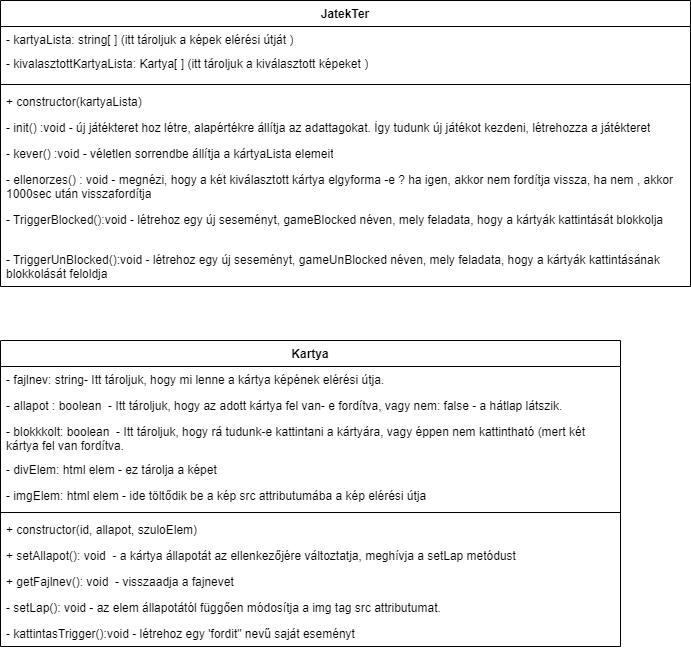

The diagram above was exported from draw.io. Its source (the exported page's mxGraphModel, read from the mxfile embedded in the PNG):
<mxGraphModel dx="1434" dy="707" grid="1" gridSize="10" guides="1" tooltips="1" connect="1" arrows="1" fold="1" page="1" pageScale="1" pageWidth="827" pageHeight="1169" math="0" shadow="0">
  <root>
    <mxCell id="0" />
    <mxCell id="1" parent="0" />
    <mxCell id="qkFD2KtRBlm5CjUdYDnP-3" value="JatekTer" style="swimlane;fontStyle=1;align=center;verticalAlign=top;childLayout=stackLayout;horizontal=1;startSize=26;horizontalStack=0;resizeParent=1;resizeParentMax=0;resizeLast=0;collapsible=1;marginBottom=0;whiteSpace=wrap;html=1;" parent="1" vertex="1">
      <mxGeometry x="70" y="20" width="690" height="286" as="geometry" />
    </mxCell>
    <mxCell id="qkFD2KtRBlm5CjUdYDnP-11" value="- kartyaLista: string[ ] (itt tároljuk a képek elérési útját )" style="text;strokeColor=none;fillColor=none;align=left;verticalAlign=top;spacingLeft=4;spacingRight=4;overflow=hidden;rotatable=0;points=[[0,0.5],[1,0.5]];portConstraint=eastwest;whiteSpace=wrap;html=1;" parent="qkFD2KtRBlm5CjUdYDnP-3" vertex="1">
      <mxGeometry y="26" width="690" height="24" as="geometry" />
    </mxCell>
    <mxCell id="srEtwP8wqapjBjtcHSmw-4" value="- kivalasztottKartyaLista: Kartya[ ] (itt tároljuk a kiválasztott képeket )" style="text;strokeColor=none;fillColor=none;align=left;verticalAlign=top;spacingLeft=4;spacingRight=4;overflow=hidden;rotatable=0;points=[[0,0.5],[1,0.5]];portConstraint=eastwest;whiteSpace=wrap;html=1;" vertex="1" parent="qkFD2KtRBlm5CjUdYDnP-3">
      <mxGeometry y="50" width="690" height="30" as="geometry" />
    </mxCell>
    <mxCell id="qkFD2KtRBlm5CjUdYDnP-5" value="" style="line;strokeWidth=1;fillColor=none;align=left;verticalAlign=middle;spacingTop=-1;spacingLeft=3;spacingRight=3;rotatable=0;labelPosition=right;points=[];portConstraint=eastwest;strokeColor=inherit;" parent="qkFD2KtRBlm5CjUdYDnP-3" vertex="1">
      <mxGeometry y="80" width="690" height="8" as="geometry" />
    </mxCell>
    <mxCell id="qkFD2KtRBlm5CjUdYDnP-6" value="+ constructor(kartyaLista)" style="text;strokeColor=none;fillColor=none;align=left;verticalAlign=top;spacingLeft=4;spacingRight=4;overflow=hidden;rotatable=0;points=[[0,0.5],[1,0.5]];portConstraint=eastwest;whiteSpace=wrap;html=1;" parent="qkFD2KtRBlm5CjUdYDnP-3" vertex="1">
      <mxGeometry y="88" width="690" height="26" as="geometry" />
    </mxCell>
    <mxCell id="qkFD2KtRBlm5CjUdYDnP-15" value="- init() :void - új játékteret hoz létre, alapértékre állítja az adattagokat. Így tudunk új játékot kezdeni, létrehozza a játékteret" style="text;strokeColor=none;fillColor=none;align=left;verticalAlign=top;spacingLeft=4;spacingRight=4;overflow=hidden;rotatable=0;points=[[0,0.5],[1,0.5]];portConstraint=eastwest;whiteSpace=wrap;html=1;" parent="qkFD2KtRBlm5CjUdYDnP-3" vertex="1">
      <mxGeometry y="114" width="690" height="26" as="geometry" />
    </mxCell>
    <mxCell id="srEtwP8wqapjBjtcHSmw-6" value="- kever() :void - véletlen sorrendbe állítja a kártyaLista elemeit" style="text;strokeColor=none;fillColor=none;align=left;verticalAlign=top;spacingLeft=4;spacingRight=4;overflow=hidden;rotatable=0;points=[[0,0.5],[1,0.5]];portConstraint=eastwest;whiteSpace=wrap;html=1;" vertex="1" parent="qkFD2KtRBlm5CjUdYDnP-3">
      <mxGeometry y="140" width="690" height="26" as="geometry" />
    </mxCell>
    <mxCell id="qkFD2KtRBlm5CjUdYDnP-21" value="- ellenorzes() : void - megnézi, hogy a két kiválasztott kártya elgyforma -e ? ha igen, akkor nem fordítja vissza, ha nem , akkor 1000sec után visszafordítja&amp;nbsp;" style="text;strokeColor=none;fillColor=none;align=left;verticalAlign=top;spacingLeft=4;spacingRight=4;overflow=hidden;rotatable=0;points=[[0,0.5],[1,0.5]];portConstraint=eastwest;whiteSpace=wrap;html=1;" parent="qkFD2KtRBlm5CjUdYDnP-3" vertex="1">
      <mxGeometry y="166" width="690" height="40" as="geometry" />
    </mxCell>
    <mxCell id="srEtwP8wqapjBjtcHSmw-7" value="- TriggerBlocked():void - létrehoz egy új seseményt, gameBlocked néven, mely feladata, hogy a kártyák kattintását blokkolja" style="text;strokeColor=none;fillColor=none;align=left;verticalAlign=top;spacingLeft=4;spacingRight=4;overflow=hidden;rotatable=0;points=[[0,0.5],[1,0.5]];portConstraint=eastwest;whiteSpace=wrap;html=1;" vertex="1" parent="qkFD2KtRBlm5CjUdYDnP-3">
      <mxGeometry y="206" width="690" height="40" as="geometry" />
    </mxCell>
    <mxCell id="srEtwP8wqapjBjtcHSmw-8" value="- TriggerUnBlocked():void - létrehoz egy új seseményt, gameUnBlocked néven, mely feladata, hogy a kártyák kattintásának blokkolását feloldja" style="text;strokeColor=none;fillColor=none;align=left;verticalAlign=top;spacingLeft=4;spacingRight=4;overflow=hidden;rotatable=0;points=[[0,0.5],[1,0.5]];portConstraint=eastwest;whiteSpace=wrap;html=1;" vertex="1" parent="qkFD2KtRBlm5CjUdYDnP-3">
      <mxGeometry y="246" width="690" height="40" as="geometry" />
    </mxCell>
    <mxCell id="qkFD2KtRBlm5CjUdYDnP-7" value="Kartya" style="swimlane;fontStyle=1;align=center;verticalAlign=top;childLayout=stackLayout;horizontal=1;startSize=26;horizontalStack=0;resizeParent=1;resizeParentMax=0;resizeLast=0;collapsible=1;marginBottom=0;whiteSpace=wrap;html=1;" parent="1" vertex="1">
      <mxGeometry x="70" y="360" width="620" height="306" as="geometry" />
    </mxCell>
    <mxCell id="qkFD2KtRBlm5CjUdYDnP-8" value="- fajlnev: string- Itt tároljuk, hogy mi lenne a kártya képének elérési útja." style="text;strokeColor=none;fillColor=none;align=left;verticalAlign=top;spacingLeft=4;spacingRight=4;overflow=hidden;rotatable=0;points=[[0,0.5],[1,0.5]];portConstraint=eastwest;whiteSpace=wrap;html=1;" parent="qkFD2KtRBlm5CjUdYDnP-7" vertex="1">
      <mxGeometry y="26" width="620" height="26" as="geometry" />
    </mxCell>
    <mxCell id="srEtwP8wqapjBjtcHSmw-3" value="- allapot : boolean&amp;nbsp; - Itt tároljuk, hogy az adott kártya fel van- e fordítva, vagy nem: false - a hátlap látszik." style="text;strokeColor=none;fillColor=none;align=left;verticalAlign=top;spacingLeft=4;spacingRight=4;overflow=hidden;rotatable=0;points=[[0,0.5],[1,0.5]];portConstraint=eastwest;whiteSpace=wrap;html=1;" vertex="1" parent="qkFD2KtRBlm5CjUdYDnP-7">
      <mxGeometry y="52" width="620" height="26" as="geometry" />
    </mxCell>
    <mxCell id="srEtwP8wqapjBjtcHSmw-1" value="- blokkkolt: boolean&amp;nbsp; - Itt tároljuk, hogy rá tudunk-e kattintani a kártyára, vagy éppen nem kattintható (mert két kártya fel van fordítva." style="text;strokeColor=none;fillColor=none;align=left;verticalAlign=top;spacingLeft=4;spacingRight=4;overflow=hidden;rotatable=0;points=[[0,0.5],[1,0.5]];portConstraint=eastwest;whiteSpace=wrap;html=1;" vertex="1" parent="qkFD2KtRBlm5CjUdYDnP-7">
      <mxGeometry y="78" width="620" height="38" as="geometry" />
    </mxCell>
    <mxCell id="qkFD2KtRBlm5CjUdYDnP-13" value="- divElem: html elem - ez tárolja a képet" style="text;strokeColor=none;fillColor=none;align=left;verticalAlign=top;spacingLeft=4;spacingRight=4;overflow=hidden;rotatable=0;points=[[0,0.5],[1,0.5]];portConstraint=eastwest;whiteSpace=wrap;html=1;" parent="qkFD2KtRBlm5CjUdYDnP-7" vertex="1">
      <mxGeometry y="116" width="620" height="26" as="geometry" />
    </mxCell>
    <mxCell id="srEtwP8wqapjBjtcHSmw-2" value="- imgElem: html elem - ide töltődik be a kép src attributumába a kép elérési útja" style="text;strokeColor=none;fillColor=none;align=left;verticalAlign=top;spacingLeft=4;spacingRight=4;overflow=hidden;rotatable=0;points=[[0,0.5],[1,0.5]];portConstraint=eastwest;whiteSpace=wrap;html=1;" vertex="1" parent="qkFD2KtRBlm5CjUdYDnP-7">
      <mxGeometry y="142" width="620" height="26" as="geometry" />
    </mxCell>
    <mxCell id="qkFD2KtRBlm5CjUdYDnP-9" value="" style="line;strokeWidth=1;fillColor=none;align=left;verticalAlign=middle;spacingTop=-1;spacingLeft=3;spacingRight=3;rotatable=0;labelPosition=right;points=[];portConstraint=eastwest;strokeColor=inherit;" parent="qkFD2KtRBlm5CjUdYDnP-7" vertex="1">
      <mxGeometry y="168" width="620" height="8" as="geometry" />
    </mxCell>
    <mxCell id="qkFD2KtRBlm5CjUdYDnP-10" value="+ constructor(id, allapot, szuloElem)" style="text;strokeColor=none;fillColor=none;align=left;verticalAlign=top;spacingLeft=4;spacingRight=4;overflow=hidden;rotatable=0;points=[[0,0.5],[1,0.5]];portConstraint=eastwest;whiteSpace=wrap;html=1;" parent="qkFD2KtRBlm5CjUdYDnP-7" vertex="1">
      <mxGeometry y="176" width="620" height="26" as="geometry" />
    </mxCell>
    <mxCell id="qkFD2KtRBlm5CjUdYDnP-17" value="+ setAllapot(): void&amp;nbsp; - a kártya állapotát az ellenkezőjére változtatja, meghívja a setLap metódust" style="text;strokeColor=none;fillColor=none;align=left;verticalAlign=top;spacingLeft=4;spacingRight=4;overflow=hidden;rotatable=0;points=[[0,0.5],[1,0.5]];portConstraint=eastwest;whiteSpace=wrap;html=1;" parent="qkFD2KtRBlm5CjUdYDnP-7" vertex="1">
      <mxGeometry y="202" width="620" height="26" as="geometry" />
    </mxCell>
    <mxCell id="srEtwP8wqapjBjtcHSmw-5" value="+ getFajlnev(): void&amp;nbsp; - visszaadja a fajnevet" style="text;strokeColor=none;fillColor=none;align=left;verticalAlign=top;spacingLeft=4;spacingRight=4;overflow=hidden;rotatable=0;points=[[0,0.5],[1,0.5]];portConstraint=eastwest;whiteSpace=wrap;html=1;" vertex="1" parent="qkFD2KtRBlm5CjUdYDnP-7">
      <mxGeometry y="228" width="620" height="26" as="geometry" />
    </mxCell>
    <mxCell id="qkFD2KtRBlm5CjUdYDnP-18" value="- setLap(): void - az elem állapotától függően módosítja a img tag src attributumat.&amp;nbsp;" style="text;strokeColor=none;fillColor=none;align=left;verticalAlign=top;spacingLeft=4;spacingRight=4;overflow=hidden;rotatable=0;points=[[0,0.5],[1,0.5]];portConstraint=eastwest;whiteSpace=wrap;html=1;" parent="qkFD2KtRBlm5CjUdYDnP-7" vertex="1">
      <mxGeometry y="254" width="620" height="26" as="geometry" />
    </mxCell>
    <mxCell id="qkFD2KtRBlm5CjUdYDnP-22" value="- kattintasTrigger():void - létrehoz egy 'fordit&quot; nevű saját eseményt" style="text;strokeColor=none;fillColor=none;align=left;verticalAlign=top;spacingLeft=4;spacingRight=4;overflow=hidden;rotatable=0;points=[[0,0.5],[1,0.5]];portConstraint=eastwest;whiteSpace=wrap;html=1;" parent="qkFD2KtRBlm5CjUdYDnP-7" vertex="1">
      <mxGeometry y="280" width="620" height="26" as="geometry" />
    </mxCell>
  </root>
</mxGraphModel>